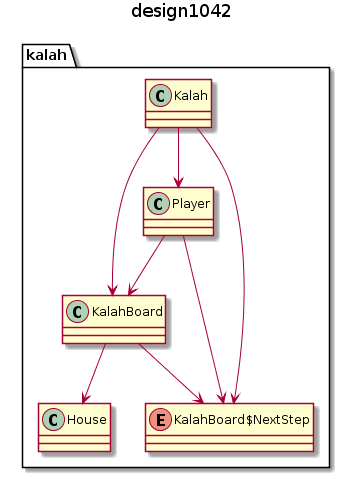

The diagram above was rendered by PlantUML. Its source (embedded in the PNG):
@startuml
title design1042
class kalah.House
class kalah.Kalah
class kalah.KalahBoard
enum kalah.KalahBoard$NextStep
class kalah.Player

kalah.KalahBoard -->kalah.House
kalah.KalahBoard -->kalah.KalahBoard$NextStep
kalah.Player -->kalah.KalahBoard$NextStep
kalah.Player -->kalah.KalahBoard
kalah.Kalah -->kalah.KalahBoard$NextStep
kalah.Kalah -->kalah.KalahBoard
kalah.Kalah -->kalah.Player
@enduml